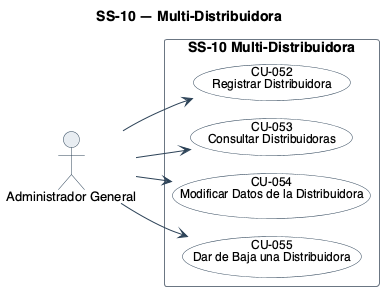

The diagram above was rendered by PlantUML. Its source (embedded in the PNG):
@startuml
!pragma layout smetana
title SS-10 — Multi-Distribuidora
left to right direction
skinparam backgroundColor #FFFFFF
skinparam shadowing false
skinparam defaultFontName Helvetica
skinparam defaultFontSize 13
skinparam ArrowColor #2C4257
skinparam actor {
  BorderColor #2C4257
  BackgroundColor #E8EDF2
}
skinparam usecase {
  BorderColor #2C4257
  BackgroundColor #FFFFFF
  FontSize 12
  BorderColor<<pendiente>> #9C4436
  BackgroundColor<<pendiente>> #F6E4E1
}
skinparam rectangle {
  BorderColor #6B7683
  FontSize 14
  FontStyle bold
}

actor "Administrador General" as A5

rectangle "SS-10 Multi-Distribuidora" {
  usecase "CU-052\nRegistrar Distribuidora" as U52
  usecase "CU-053\nConsultar Distribuidoras" as U53
  usecase "CU-054\nModificar Datos de la Distribuidora" as U54
  usecase "CU-055\nDar de Baja una Distribuidora" as U55
}

A5 --> U52
A5 --> U53
A5 --> U54
A5 --> U55
@enduml